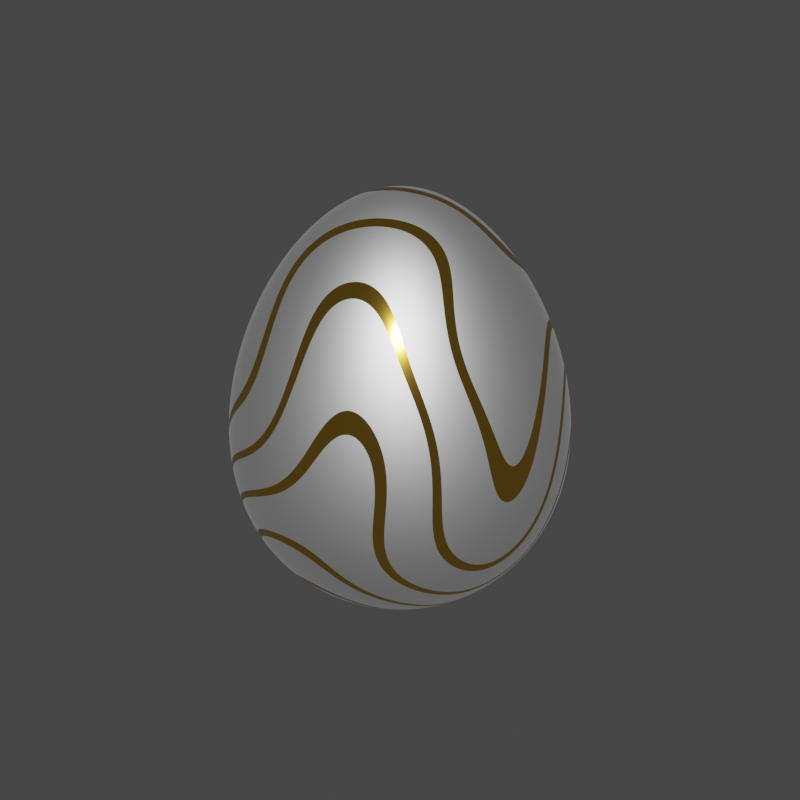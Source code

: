 # Source: egg_easter_1.blend  (saved by Blender 3.0.42; exported with 4.5.12 LTS)
import bpy
from mathutils import Matrix  # noqa: F401  (used for matrix-valued properties, if any)

bpy.ops.wm.read_factory_settings(use_empty=True)
scene = bpy.context.scene
scene.name = 'Scene'

# ---- materials (node trees are filled in below, after node groups)
mat_egg = bpy.data.materials.new('egg')
mat_egg.alpha_threshold = 0.0
mat_egg.line_color = (0.0, 0.0, 0.0, 1.0)

# ---- material node trees
mat_egg.use_nodes = True; mat_egg.node_tree.nodes.clear()
_N = mat_egg.node_tree.nodes; _L = mat_egg.node_tree.links
n0 = _N.new('ShaderNodeOutputMaterial'); n0.name = 'Material Output'; n0.location = (920, 276)
n1 = _N.new('ShaderNodeTexWave'); n1.name = 'Wave Texture'; n1.location = (-691, 62)
n1.inputs[1].default_value = 1.53
n1.inputs[2].default_value = 22.84
n1.inputs[3].default_value = 0.0
n1.inputs[4].default_value = 0.92
n2 = _N.new('ShaderNodeTexCoord'); n2.name = 'Texture Coordinate'; n2.location = (-1191, 31)
n3 = _N.new('ShaderNodeMapping'); n3.name = 'Mapping'; n3.location = (-981, 48)
n3.width = 240
n3.inputs[2].default_value = (0.0, 1.571, 0.0)
n4 = _N.new('ShaderNodeValToRGB'); n4.name = 'ColorRamp.002'; n4.location = (-434, 128)
n4.color_ramp.interpolation = 'CONSTANT'
while len(n4.color_ramp.elements) > 1: n4.color_ramp.elements.remove(n4.color_ramp.elements[-1])
n4.color_ramp.elements[0].position = 0.0; n4.color_ramp.elements[0].color = (0.0, 0.0, 0.0, 1.0)
_e = n4.color_ramp.elements.new(0.06818); _e.color = (1.0, 1.0, 1.0, 1.0)
n5 = _N.new('ShaderNodeRGB'); n5.name = 'RGB'; n5.location = (40, -2)
n5.outputs[0].default_value = (1.0, 0.5972, 0.08022, 1.0)
n6 = _N.new('ShaderNodeMix'); n6.name = 'Mix'; n6.location = (378, 271)
n6.data_type = 'RGBA'
n6.inputs[6].default_value = (1.0, 1.0, 1.0, 1.0)
n7 = _N.new('ShaderNodeBsdfPrincipled'); n7.name = 'Principled BSDF'; n7.location = (615, 276)
n7.distribution = 'GGX'
n7.subsurface_method = 'RANDOM_WALK_SKIN'
n7.inputs[1].default_value = 1.0
n7.inputs[3].default_value = 1.45
n7.inputs[27].default_value = (0.0, 0.0, 0.0, 1.0)
n7.inputs[28].default_value = 1.0
n8 = _N.new('ShaderNodeMix'); n8.name = 'Mix.001'; n8.location = (356, -110)
n8.data_type = 'RGBA'
n8.inputs[6].default_value = (0.5493, 0.5493, 0.5493, 1.0)
n8.inputs[7].default_value = (0.1343, 0.1343, 0.1343, 1.0)
n9 = _N.new('ShaderNodeInvert'); n9.name = 'Invert'; n9.location = (56, 234)
_L.new(n6.outputs[2], n7.inputs[0])
_L.new(n9.outputs[0], n6.inputs[0])
_L.new(n1.outputs[0], n4.inputs[0])
_L.new(n3.outputs[0], n1.inputs[0])
_L.new(n2.outputs[0], n3.inputs[0])
_L.new(n4.outputs[0], n9.inputs[1])
_L.new(n7.outputs[0], n0.inputs[0])
_L.new(n5.outputs[0], n6.inputs[7])
_L.new(n9.outputs[0], n8.inputs[0])
_L.new(n8.outputs[2], n7.inputs[2])
n0.is_active_output = True

# ---- world
world_world = bpy.data.worlds.new('World'); scene.world = world_world
world_world.use_nodes = True; world_world.node_tree.nodes.clear()
_N = world_world.node_tree.nodes; _L = world_world.node_tree.links
n0 = _N.new('ShaderNodeOutputWorld'); n0.name = 'World Output'; n0.location = (300, 300)
n1 = _N.new('ShaderNodeBackground'); n1.name = 'Background'; n1.location = (10, 300)
n1.inputs[0].default_value = (0.05088, 0.05088, 0.05088, 1.0)
_L.new(n1.outputs[0], n0.inputs[0])
n0.is_active_output = True
world_world.color = (0.05088, 0.05088, 0.05088)
world_world.use_sun_shadow = False
world_world.sun_shadow_jitter_overblur = 0.0

# ---- meshes
me_sphere_012 = bpy.data.meshes.new('Sphere.012')
me_sphere_012.from_pydata([(0.0, 0.1951, 1.465), (0.0, 0.3827, 1.363), (0.0, 0.5556, 1.207), (0.0, 0.7071, 1.009), (0.0, 0.8315, 0.7821), (0.0, 0.9239, 0.5398), (0.0, 0.9808, 0.2933), (0.0, 0.8315, -0.5555), (0.0, 0.7071, -0.7071), (0.0, 0.5556, -0.8315), (0.03806, 0.1913, 1.465), (0.07466, 0.3753, 1.363), (0.1084, 0.5449, 1.207), (0.1379, 0.6935, 1.009), (0.1622, 0.8155, 0.7821), (0.1802, 0.9061, 0.5398), (0.1913, 0.9619, 0.2933), (0.1951, 0.9808, 0.05298), (0.1913, 0.9619, -0.1728), (0.1802, 0.9061, -0.3773), (0.1622, 0.8155, -0.5555), (0.1379, 0.6935, -0.7071), (0.1084, 0.5449, -0.8315), (0.07466, 0.3753, -0.9239), (0.03806, 0.1913, -0.9808), (0.07466, 0.1802, 1.465), (0.1464, 0.3536, 1.363), (0.2126, 0.5133, 1.207), (0.2706, 0.6533, 1.009), (0.3182, 0.7682, 0.7821), (0.3536, 0.8536, 0.5398), (0.3753, 0.9061, 0.2933), (0.3827, 0.9239, 0.05298), (0.3753, 0.9061, -0.1728), (0.3536, 0.8536, -0.3773), (0.3182, 0.7682, -0.5555), (0.2706, 0.6533, -0.7071), (0.2126, 0.5133, -0.8315), (0.1464, 0.3536, -0.9239), (0.07466, 0.1802, -0.9808), (0.1084, 0.1622, 1.465), (0.2126, 0.3182, 1.363), (0.3087, 0.4619, 1.207), (0.3928, 0.5879, 1.009), (0.4619, 0.6913, 0.7821), (0.5133, 0.7682, 0.5398), (0.5449, 0.8155, 0.2933), (0.5556, 0.8315, 0.05298), (0.5449, 0.8155, -0.1728), (0.5133, 0.7682, -0.3773), (0.4619, 0.6913, -0.5555), (0.3928, 0.5879, -0.7071), (0.3087, 0.4619, -0.8315), (0.2126, 0.3182, -0.9239), (0.1084, 0.1622, -0.9808), (0.1379, 0.1379, 1.465), (0.2706, 0.2706, 1.363), (0.3928, 0.3928, 1.207), (0.5, 0.5, 1.009), (0.5879, 0.5879, 0.7821), (0.6533, 0.6533, 0.5398), (0.6935, 0.6935, 0.2933), (0.7071, 0.7071, 0.05298), (0.6935, 0.6935, -0.1728), (0.6533, 0.6533, -0.3773), (0.5879, 0.5879, -0.5555), (0.5, 0.5, -0.7071), (0.3928, 0.3928, -0.8315), (0.2706, 0.2706, -0.9239), (0.1379, 0.1379, -0.9808), (0.1622, 0.1084, 1.465), (0.3182, 0.2126, 1.363), (0.4619, 0.3087, 1.207), (0.5879, 0.3928, 1.009), (0.6913, 0.4619, 0.7821), (0.7682, 0.5133, 0.5398), (0.8155, 0.5449, 0.2933), (0.8315, 0.5556, 0.05298), (0.8155, 0.5449, -0.1728), (0.7682, 0.5133, -0.3773), (0.6913, 0.4619, -0.5555), (0.5879, 0.3928, -0.7071), (0.4619, 0.3087, -0.8315), (0.3182, 0.2126, -0.9239), (0.1622, 0.1084, -0.9808), (0.1802, 0.07466, 1.465), (0.3536, 0.1464, 1.363), (0.5133, 0.2126, 1.207), (0.6533, 0.2706, 1.009), (0.7682, 0.3182, 0.7821), (0.8536, 0.3536, 0.5398), (0.9061, 0.3753, 0.2933), (0.9239, 0.3827, 0.05298), (0.9061, 0.3753, -0.1728), (0.8536, 0.3536, -0.3773), (0.7682, 0.3182, -0.5555), (0.6533, 0.2706, -0.7071), (0.5133, 0.2126, -0.8315), (0.3536, 0.1464, -0.9239), (0.1802, 0.07466, -0.9808), (0.1913, 0.03806, 1.465), (0.3753, 0.07466, 1.363), (0.5449, 0.1084, 1.207), (0.6935, 0.1379, 1.009), (0.8155, 0.1622, 0.7821), (0.9061, 0.1802, 0.5398), (0.9619, 0.1913, 0.2933), (0.9808, 0.1951, 0.05298), (0.9619, 0.1913, -0.1728), (0.9061, 0.1802, -0.3773), (0.8155, 0.1622, -0.5555), (0.6935, 0.1379, -0.7071), (0.5449, 0.1084, -0.8315), (0.3753, 0.07466, -0.9239), (0.1913, 0.03806, -0.9808), (0.1951, -6.874e-08, 1.465), (0.3827, -1.209e-07, 1.363), (0.5556, -1.134e-07, 1.207), (0.7071, -4.638e-08, 1.009), (0.8315, -9.109e-08, 0.7821), (0.9239, -1.658e-08, 0.5398), (0.9808, -9.109e-08, 0.2933), (1.0, -1.656e-07, 0.05298), (0.9808, -9.109e-08, -0.1728), (0.9239, -1.507e-07, -0.3773), (0.8315, -1.06e-07, -0.5555), (0.7071, -4.638e-08, -0.7071), (0.5556, -1.134e-07, -0.8315), (0.3827, -9.854e-08, -0.9239), (0.1951, -7.619e-08, -0.9808), (0.1913, -0.03806, 1.465), (0.3753, -0.07466, 1.363), (0.5449, -0.1084, 1.207), (0.6935, -0.1379, 1.009), (0.8155, -0.1622, 0.7821), (0.9061, -0.1802, 0.5398), (0.9619, -0.1913, 0.2933), (0.9808, -0.1951, 0.05298), (0.9619, -0.1913, -0.1728), (0.9061, -0.1802, -0.3773), (0.8155, -0.1622, -0.5555), (0.6935, -0.1379, -0.7071), (0.5449, -0.1084, -0.8315), (0.3753, -0.07466, -0.9239), (0.1913, -0.03806, -0.9808), (0.1802, -0.07466, 1.465), (0.3536, -0.1464, 1.363), (0.5133, -0.2126, 1.207), (0.6533, -0.2706, 1.009), (0.7682, -0.3182, 0.7821), (0.8536, -0.3536, 0.5398), (0.9061, -0.3753, 0.2933), (0.9239, -0.3827, 0.05298), (0.9061, -0.3753, -0.1728), (0.8536, -0.3536, -0.3773), (0.7682, -0.3182, -0.5555), (0.6533, -0.2706, -0.7071), (0.5133, -0.2126, -0.8315), (0.3536, -0.1464, -0.9239), (0.1802, -0.07466, -0.9808), (0.1622, -0.1084, 1.465), (0.3182, -0.2126, 1.363), (0.4619, -0.3087, 1.207), (0.5879, -0.3928, 1.009), (0.6913, -0.4619, 0.7821), (0.7682, -0.5133, 0.5398), (0.8155, -0.5449, 0.2933), (0.8315, -0.5556, 0.05298), (0.8155, -0.5449, -0.1728), (0.7682, -0.5133, -0.3773), (0.6913, -0.4619, -0.5555), (0.5879, -0.3928, -0.7071), (0.4619, -0.3087, -0.8315), (0.3182, -0.2126, -0.9239), (0.1622, -0.1084, -0.9808), (0.1379, -0.1379, 1.465), (0.2706, -0.2706, 1.363), (0.3928, -0.3928, 1.207), (0.5, -0.5, 1.009), (0.5879, -0.5879, 0.7821), (0.6533, -0.6533, 0.5398), (0.6935, -0.6935, 0.2933), (0.7071, -0.7071, 0.05298), (0.6935, -0.6935, -0.1728), (0.6533, -0.6533, -0.3773), (0.5879, -0.5879, -0.5555), (0.5, -0.5, -0.7071), (0.3928, -0.3928, -0.8315), (0.2706, -0.2706, -0.9239), (0.1379, -0.1379, -0.9808), (0.1084, -0.1622, 1.465), (0.2126, -0.3182, 1.363), (0.3087, -0.4619, 1.207), (0.3928, -0.5879, 1.009), (0.4619, -0.6913, 0.7821), (0.5133, -0.7682, 0.5398), (0.5449, -0.8155, 0.2933), (0.5556, -0.8315, 0.05298), (0.5449, -0.8155, -0.1728), (0.5133, -0.7682, -0.3773), (0.4619, -0.6913, -0.5555), (0.3928, -0.5879, -0.7071), (0.3087, -0.4619, -0.8315), (0.2126, -0.3182, -0.9239), (0.1084, -0.1622, -0.9808), (0.07466, -0.1802, 1.465), (0.1464, -0.3536, 1.363), (0.2126, -0.5133, 1.207), (0.2706, -0.6533, 1.009), (0.3182, -0.7682, 0.7821), (0.3536, -0.8536, 0.5398), (0.3753, -0.9061, 0.2933), (0.3827, -0.9239, 0.05298), (0.3753, -0.9061, -0.1728), (0.3536, -0.8536, -0.3773), (0.3182, -0.7682, -0.5555), (0.2706, -0.6533, -0.7071), (0.2126, -0.5133, -0.8315), (0.1464, -0.3536, -0.9239), (0.07466, -0.1802, -0.9808), (0.03806, -0.1913, 1.465), (0.07466, -0.3753, 1.363), (0.1084, -0.5449, 1.207), (0.1379, -0.6935, 1.009), (0.1622, -0.8155, 0.7821), (0.1802, -0.9061, 0.5398), (0.1913, -0.9619, 0.2933), (0.1951, -0.9808, 0.05298), (0.1913, -0.9619, -0.1728), (0.1802, -0.9061, -0.3773), (0.1622, -0.8155, -0.5555), (0.1379, -0.6935, -0.7071), (0.1084, -0.5449, -0.8315), (0.07466, -0.3753, -0.9239), (0.03806, -0.1913, -0.9808), (2.154e-09, -0.1951, 1.465), (-2.765e-08, -0.3827, 1.363), (-6.49e-08, -0.5556, 1.207), (4.686e-08, -0.7071, 1.009), (-1.275e-08, -0.8315, 0.7821), (1.706e-08, -0.9239, 0.5398), (-7.235e-08, -0.9808, 0.2933), (-2.661e-07, -1.0, 0.05298), (-7.235e-08, -0.9808, -0.1728), (-1.171e-07, -0.9239, -0.3773), (-4.255e-08, -0.8315, -0.5555), (4.686e-08, -0.7071, -0.7071), (-6.49e-08, -0.5556, -0.8315), (2.154e-09, -0.3827, -0.9239), (-1.571e-09, -0.1951, -0.9808), (-0.03806, -0.1913, 1.465), (-0.07466, -0.3753, 1.363), (-0.1084, -0.5449, 1.207), (-0.1379, -0.6935, 1.009), (-0.1622, -0.8155, 0.7821), (-0.1802, -0.9061, 0.5398), (-0.1913, -0.9619, 0.2933), (-0.1951, -0.9808, 0.05298), (-0.1913, -0.9619, -0.1728), (-0.1802, -0.9061, -0.3773), (-0.1622, -0.8155, -0.5555), (-0.1379, -0.6935, -0.7071), (-0.1084, -0.5449, -0.8315), (-0.07466, -0.3753, -0.9239), (-0.03806, -0.1913, -0.9808), (-0.07466, -0.1802, 1.465), (-0.1464, -0.3536, 1.363), (-0.2126, -0.5133, 1.207), (-0.2706, -0.6533, 1.009), (-0.3182, -0.7682, 0.7821), (-0.3536, -0.8536, 0.5398), (-0.3753, -0.9061, 0.2933), (-0.3827, -0.9239, 0.05298), (-0.3753, -0.9061, -0.1728), (-0.3536, -0.8536, -0.3773), (-0.3182, -0.7682, -0.5555), (-0.2706, -0.6533, -0.7071), (-0.2126, -0.5133, -0.8315), (-0.1464, -0.3536, -0.9239), (-0.07466, -0.1802, -0.9808), (-0.1084, -0.1622, 1.465), (-0.2126, -0.3182, 1.363), (-0.3087, -0.4619, 1.207), (-0.3928, -0.5879, 1.009), (-0.4619, -0.6913, 0.7821), (-0.5133, -0.7682, 0.5398), (-0.5449, -0.8155, 0.2933), (-0.5556, -0.8315, 0.05298), (-0.5449, -0.8155, -0.1728), (-0.5133, -0.7682, -0.3773), (-0.4619, -0.6913, -0.5555), (-0.3928, -0.5879, -0.7071), (-0.3087, -0.4619, -0.8315), (-0.2126, -0.3182, -0.9239), (-0.1084, -0.1622, -0.9808), (-0.1379, -0.1379, 1.465), (-0.2706, -0.2706, 1.363), (-0.3928, -0.3928, 1.207), (-0.5, -0.5, 1.009), (-0.5879, -0.5879, 0.7821), (-0.6533, -0.6533, 0.5398), (-0.6935, -0.6935, 0.2933), (-0.7071, -0.7071, 0.05298), (-0.6935, -0.6935, -0.1728), (-0.6533, -0.6533, -0.3773), (-0.5879, -0.5879, -0.5555), (-0.5, -0.5, -0.7071), (-0.3928, -0.3928, -0.8315), (-0.2706, -0.2706, -0.9239), (-0.1379, -0.1379, -0.9808), (-0.1622, -0.1084, 1.465), (-0.3182, -0.2126, 1.363), (-0.4619, -0.3087, 1.207), (-0.5879, -0.3928, 1.009), (-0.6913, -0.4619, 0.7821), (-0.7682, -0.5133, 0.5398), (-0.8155, -0.5449, 0.2933), (-0.8315, -0.5556, 0.05298), (-0.8155, -0.5449, -0.1728), (-0.7682, -0.5133, -0.3773), (-0.6913, -0.4619, -0.5555), (-0.5879, -0.3928, -0.7071), (-0.4619, -0.3087, -0.8315), (-0.3182, -0.2126, -0.9239), (-0.1622, -0.1084, -0.9808), (-8.077e-08, -1.209e-07, 1.501), (-0.1802, -0.07466, 1.465), (-0.3536, -0.1464, 1.363), (-0.5133, -0.2126, 1.207), (-0.6533, -0.2706, 1.009), (-0.7682, -0.3182, 0.7821), (-0.8536, -0.3536, 0.5398), (-0.9061, -0.3753, 0.2933), (-0.9239, -0.3827, 0.05298), (-0.9061, -0.3753, -0.1728), (-0.8536, -0.3536, -0.3773), (-0.7682, -0.3182, -0.5555), (-0.6533, -0.2706, -0.7071), (-0.5133, -0.2126, -0.8315), (-0.3536, -0.1464, -0.9239), (-0.1802, -0.07466, -0.9808), (-0.1913, -0.03806, 1.465), (-0.3753, -0.07466, 1.363), (-0.5449, -0.1084, 1.207), (-0.6935, -0.1379, 1.009), (-0.8155, -0.1622, 0.7821), (-0.9061, -0.1802, 0.5398), (-0.9619, -0.1913, 0.2933), (-0.9808, -0.1951, 0.05298), (-0.9619, -0.1913, -0.1728), (-0.9061, -0.1802, -0.3773), (-0.8155, -0.1622, -0.5555), (-0.6935, -0.1379, -0.7071), (-0.5449, -0.1084, -0.8315), (-0.3753, -0.07466, -0.9239), (-0.1913, -0.03806, -0.9808), (-0.1951, -7.246e-08, 1.465), (-0.3827, -4.638e-08, 1.363), (-0.5556, 5.771e-09, 1.207), (-0.7071, -9.109e-08, 1.009), (-0.8315, -4.638e-08, 0.7821), (-0.9239, -1.68e-09, 0.5398), (-0.9808, 7.283e-08, 0.2933), (-1.0, 3.858e-07, 0.05298), (-0.9808, 7.283e-08, -0.1728), (-0.9239, 1.175e-07, -0.3773), (-0.8315, -3.148e-08, -0.5555), (-0.7071, -9.109e-08, -0.7071), (-0.5556, 5.771e-09, -0.8315), (-0.3827, -6.128e-08, -0.9239), (-0.1951, -6.874e-08, -0.9808), (-0.1913, 0.03806, 1.465), (-0.3753, 0.07466, 1.363), (-0.5449, 0.1084, 1.207), (-0.6935, 0.1379, 1.009), (-0.8155, 0.1622, 0.7821), (-0.9061, 0.1802, 0.5398), (-0.9619, 0.1913, 0.2933), (-0.9808, 0.1951, 0.05298), (-0.9619, 0.1913, -0.1728), (-0.9061, 0.1802, -0.3773), (-0.8155, 0.1622, -0.5555), (-0.6935, 0.1379, -0.7071), (-0.5449, 0.1084, -0.8315), (-0.3753, 0.07466, -0.9239), (-0.1913, 0.03806, -0.9808), (-0.1802, 0.07466, 1.465), (-0.3536, 0.1464, 1.363), (-0.5133, 0.2126, 1.207), (-0.6533, 0.2706, 1.009), (-0.7682, 0.3182, 0.7821), (-0.8536, 0.3536, 0.5398), (-0.9061, 0.3753, 0.2933), (-0.9239, 0.3827, 0.05298), (-0.9061, 0.3753, -0.1728), (-0.8536, 0.3536, -0.3773), (-0.7682, 0.3182, -0.5555), (-0.6533, 0.2706, -0.7071), (-0.5133, 0.2126, -0.8315), (-0.3536, 0.1464, -0.9239), (-0.1802, 0.07466, -0.9808), (-0.1622, 0.1084, 1.465), (-0.3182, 0.2126, 1.363), (-0.4619, 0.3087, 1.207), (-0.5879, 0.3928, 1.009), (-0.6913, 0.4619, 0.7821), (-0.7682, 0.5133, 0.5398), (-0.8155, 0.5449, 0.2933), (-0.8315, 0.5556, 0.05298), (-0.8155, 0.5449, -0.1728), (-0.7682, 0.5133, -0.3773), (-0.6913, 0.4619, -0.5555), (-0.5879, 0.3928, -0.7071), (-0.4619, 0.3087, -0.8315), (-0.3182, 0.2126, -0.9239), (-0.1622, 0.1084, -0.9808), (-0.1379, 0.1379, 1.465), (-0.2706, 0.2706, 1.363), (-0.3928, 0.3928, 1.207), (-0.5, 0.5, 1.009), (-0.5879, 0.5879, 0.7821), (-0.6533, 0.6533, 0.5398), (-0.6935, 0.6935, 0.2933), (-0.7071, 0.7071, 0.05298), (-0.6935, 0.6935, -0.1728), (-0.6533, 0.6533, -0.3773), (-0.5879, 0.5879, -0.5555), (-0.5, 0.5, -0.7071), (-0.3928, 0.3928, -0.8315), (-0.2706, 0.2706, -0.9239), (-0.1379, 0.1379, -0.9808), (-0.1084, 0.1622, 1.465), (-0.2126, 0.3182, 1.363), (-0.3087, 0.4619, 1.207), (-0.3928, 0.5879, 1.009), (-0.4619, 0.6913, 0.7821), (-0.5133, 0.7682, 0.5398), (-0.5449, 0.8155, 0.2933), (-0.5556, 0.8315, 0.05298), (-0.5449, 0.8155, -0.1728), (-0.5133, 0.7682, -0.3773), (-0.4619, 0.6913, -0.5555), (-0.3928, 0.5879, -0.7071), (-0.3087, 0.4619, -0.8315), (-0.2126, 0.3182, -0.9239), (-0.1084, 0.1622, -0.9808), (-0.07466, 0.1802, 1.465), (-0.1464, 0.3536, 1.363), (-0.2126, 0.5133, 1.207), (-0.2706, 0.6533, 1.009), (-0.3182, 0.7682, 0.7821), (-0.3536, 0.8536, 0.5398), (-0.3753, 0.9061, 0.2933), (-0.3827, 0.9239, 0.05298), (-0.3753, 0.9061, -0.1728), (-0.3536, 0.8536, -0.3773), (-0.3182, 0.7682, -0.5555), (-0.2706, 0.6533, -0.7071), (-0.2126, 0.5133, -0.8315), (-0.1464, 0.3536, -0.9239), (-0.07466, 0.1802, -0.9808), (-0.03806, 0.1913, 1.465), (-0.07466, 0.3753, 1.363), (-0.1084, 0.5449, 1.207), (-0.1379, 0.6935, 1.009), (-0.1622, 0.8155, 0.7821), (-0.1802, 0.9061, 0.5398), (-0.1913, 0.9619, 0.2933), (-0.1951, 0.9808, 0.05298), (-0.1913, 0.9619, -0.1728), (-0.1802, 0.9061, -0.3773), (-0.1622, 0.8155, -0.5555), (-0.1379, 0.6935, -0.7071), (-0.1084, 0.5449, -0.8315), (-0.07466, 0.3753, -0.9239), (-0.03806, 0.1913, -0.9808), (5.386e-07, 1.0, 0.05298), (2.257e-07, 0.9808, -0.1728), (1.959e-07, 0.9239, -0.3773), (6.921e-08, 0.3827, -0.9239), (2.823e-08, 0.1951, -0.9808), (0.0, -8.742e-08, -1.0)], [], [(477, 476, 17, 18), (1, 0, 10, 11), (478, 477, 18, 19), (2, 1, 11, 12), (7, 478, 19, 20), (3, 2, 12, 13), (8, 7, 20, 21), (4, 3, 13, 14), (9, 8, 21, 22), (5, 4, 14, 15), (479, 9, 22, 23), (6, 5, 15, 16), (480, 479, 23, 24), (476, 6, 16, 17), (0, 325, 10), (481, 480, 24), (17, 16, 31, 32), (10, 325, 25), (481, 24, 39), (18, 17, 32, 33), (11, 10, 25, 26), (19, 18, 33, 34), (12, 11, 26, 27), (20, 19, 34, 35), (13, 12, 27, 28), (21, 20, 35, 36), (14, 13, 28, 29), (22, 21, 36, 37), (15, 14, 29, 30), (23, 22, 37, 38), (16, 15, 30, 31), (24, 23, 38, 39), (36, 35, 50, 51), (29, 28, 43, 44), (37, 36, 51, 52), (30, 29, 44, 45), (38, 37, 52, 53), (31, 30, 45, 46), (39, 38, 53, 54), (32, 31, 46, 47), (25, 325, 40), (481, 39, 54), (33, 32, 47, 48), (26, 25, 40, 41), (34, 33, 48, 49), (27, 26, 41, 42), (35, 34, 49, 50), (28, 27, 42, 43), (40, 325, 55), (481, 54, 69), (48, 47, 62, 63), (41, 40, 55, 56), (49, 48, 63, 64), (42, 41, 56, 57), (50, 49, 64, 65), (43, 42, 57, 58), (51, 50, 65, 66), (44, 43, 58, 59), (52, 51, 66, 67), (45, 44, 59, 60), (53, 52, 67, 68), (46, 45, 60, 61), (54, 53, 68, 69), (47, 46, 61, 62), (59, 58, 73, 74), (67, 66, 81, 82), (60, 59, 74, 75), (68, 67, 82, 83), (61, 60, 75, 76), (69, 68, 83, 84), (62, 61, 76, 77), (55, 325, 70), (481, 69, 84), (63, 62, 77, 78), (56, 55, 70, 71), (64, 63, 78, 79), (57, 56, 71, 72), (65, 64, 79, 80), (58, 57, 72, 73), (66, 65, 80, 81), (78, 77, 92, 93), (71, 70, 85, 86), (79, 78, 93, 94), (72, 71, 86, 87), (80, 79, 94, 95), (73, 72, 87, 88), (81, 80, 95, 96), (74, 73, 88, 89), (82, 81, 96, 97), (75, 74, 89, 90), (83, 82, 97, 98), (76, 75, 90, 91), (84, 83, 98, 99), (77, 76, 91, 92), (70, 325, 85), (481, 84, 99), (97, 96, 111, 112), (90, 89, 104, 105), (98, 97, 112, 113), (91, 90, 105, 106), (99, 98, 113, 114), (92, 91, 106, 107), (85, 325, 100), (481, 99, 114), (93, 92, 107, 108), (86, 85, 100, 101), (94, 93, 108, 109), (87, 86, 101, 102), (95, 94, 109, 110), (88, 87, 102, 103), (96, 95, 110, 111), (89, 88, 103, 104), (109, 108, 123, 124), (102, 101, 116, 117), (110, 109, 124, 125), (103, 102, 117, 118), (111, 110, 125, 126), (104, 103, 118, 119), (112, 111, 126, 127), (105, 104, 119, 120), (113, 112, 127, 128), (106, 105, 120, 121), (114, 113, 128, 129), (107, 106, 121, 122), (100, 325, 115), (481, 114, 129), (108, 107, 122, 123), (101, 100, 115, 116), (128, 127, 142, 143), (121, 120, 135, 136), (129, 128, 143, 144), (122, 121, 136, 137), (115, 325, 130), (481, 129, 144), (123, 122, 137, 138), (116, 115, 130, 131), (124, 123, 138, 139), (117, 116, 131, 132), (125, 124, 139, 140), (118, 117, 132, 133), (126, 125, 140, 141), (119, 118, 133, 134), (127, 126, 141, 142), (120, 119, 134, 135), (132, 131, 146, 147), (140, 139, 154, 155), (133, 132, 147, 148), (141, 140, 155, 156), (134, 133, 148, 149), (142, 141, 156, 157), (135, 134, 149, 150), (143, 142, 157, 158), (136, 135, 150, 151), (144, 143, 158, 159), (137, 136, 151, 152), (130, 325, 145), (481, 144, 159), (138, 137, 152, 153), (131, 130, 145, 146), (139, 138, 153, 154), (151, 150, 165, 166), (159, 158, 173, 174), (152, 151, 166, 167), (145, 325, 160), (481, 159, 174), (153, 152, 167, 168), (146, 145, 160, 161), (154, 153, 168, 169), (147, 146, 161, 162), (155, 154, 169, 170), (148, 147, 162, 163), (156, 155, 170, 171), (149, 148, 163, 164), (157, 156, 171, 172), (150, 149, 164, 165), (158, 157, 172, 173), (170, 169, 184, 185), (163, 162, 177, 178), (171, 170, 185, 186), (164, 163, 178, 179), (172, 171, 186, 187), (165, 164, 179, 180), (173, 172, 187, 188), (166, 165, 180, 181), (174, 173, 188, 189), (167, 166, 181, 182), (160, 325, 175), (481, 174, 189), (168, 167, 182, 183), (161, 160, 175, 176), (169, 168, 183, 184), (162, 161, 176, 177), (189, 188, 203, 204), (182, 181, 196, 197), (175, 325, 190), (481, 189, 204), (183, 182, 197, 198), (176, 175, 190, 191), (184, 183, 198, 199), (177, 176, 191, 192), (185, 184, 199, 200), (178, 177, 192, 193), (186, 185, 200, 201), (179, 178, 193, 194), (187, 186, 201, 202), (180, 179, 194, 195), (188, 187, 202, 203), (181, 180, 195, 196), (193, 192, 207, 208), (201, 200, 215, 216), (194, 193, 208, 209), (202, 201, 216, 217), (195, 194, 209, 210), (203, 202, 217, 218), (196, 195, 210, 211), (204, 203, 218, 219), (197, 196, 211, 212), (190, 325, 205), (481, 204, 219), (198, 197, 212, 213), (191, 190, 205, 206), (199, 198, 213, 214), (192, 191, 206, 207), (200, 199, 214, 215), (212, 211, 226, 227), (205, 325, 220), (481, 219, 234), (213, 212, 227, 228), (206, 205, 220, 221), (214, 213, 228, 229), (207, 206, 221, 222), (215, 214, 229, 230), (208, 207, 222, 223), (216, 215, 230, 231), (209, 208, 223, 224), (217, 216, 231, 232), (210, 209, 224, 225), (218, 217, 232, 233), (211, 210, 225, 226), (219, 218, 233, 234), (231, 230, 245, 246), (224, 223, 238, 239), (232, 231, 246, 247), (225, 224, 239, 240), (233, 232, 247, 248), (226, 225, 240, 241), (234, 233, 248, 249), (227, 226, 241, 242), (220, 325, 235), (481, 234, 249), (228, 227, 242, 243), (221, 220, 235, 236), (229, 228, 243, 244), (222, 221, 236, 237), (230, 229, 244, 245), (223, 222, 237, 238), (481, 249, 264), (243, 242, 257, 258), (236, 235, 250, 251), (244, 243, 258, 259), (237, 236, 251, 252), (245, 244, 259, 260), (238, 237, 252, 253), (246, 245, 260, 261), (239, 238, 253, 254), (247, 246, 261, 262), (240, 239, 254, 255), (248, 247, 262, 263), (241, 240, 255, 256), (249, 248, 263, 264), (242, 241, 256, 257), (235, 325, 250), (262, 261, 276, 277), (255, 254, 269, 270), (263, 262, 277, 278), (256, 255, 270, 271), (264, 263, 278, 279), (257, 256, 271, 272), (250, 325, 265), (481, 264, 279), (258, 257, 272, 273), (251, 250, 265, 266), (259, 258, 273, 274), (252, 251, 266, 267), (260, 259, 274, 275), (253, 252, 267, 268), (261, 260, 275, 276), (254, 253, 268, 269), (266, 265, 280, 281), (274, 273, 288, 289), (267, 266, 281, 282), (275, 274, 289, 290), (268, 267, 282, 283), (276, 275, 290, 291), (269, 268, 283, 284), (277, 276, 291, 292), (270, 269, 284, 285), (278, 277, 292, 293), (271, 270, 285, 286), (279, 278, 293, 294), (272, 271, 286, 287), (265, 325, 280), (481, 279, 294), (273, 272, 287, 288), (285, 284, 299, 300), (293, 292, 307, 308), (286, 285, 300, 301), (294, 293, 308, 309), (287, 286, 301, 302), (280, 325, 295), (481, 294, 309), (288, 287, 302, 303), (281, 280, 295, 296), (289, 288, 303, 304), (282, 281, 296, 297), (290, 289, 304, 305), (283, 282, 297, 298), (291, 290, 305, 306), (284, 283, 298, 299), (292, 291, 306, 307), (304, 303, 318, 319), (297, 296, 311, 312), (305, 304, 319, 320), (298, 297, 312, 313), (306, 305, 320, 321), (299, 298, 313, 314), (307, 306, 321, 322), (300, 299, 314, 315), (308, 307, 322, 323), (301, 300, 315, 316), (309, 308, 323, 324), (302, 301, 316, 317), (295, 325, 310), (481, 309, 324), (303, 302, 317, 318), (296, 295, 310, 311), (323, 322, 338, 339), (316, 315, 331, 332), (324, 323, 339, 340), (317, 316, 332, 333), (310, 325, 326), (481, 324, 340), (318, 317, 333, 334), (311, 310, 326, 327), (319, 318, 334, 335), (312, 311, 327, 328), (320, 319, 335, 336), (313, 312, 328, 329), (321, 320, 336, 337), (314, 313, 329, 330), (322, 321, 337, 338), (315, 314, 330, 331), (328, 327, 342, 343), (336, 335, 350, 351), (329, 328, 343, 344), (337, 336, 351, 352), (330, 329, 344, 345), (338, 337, 352, 353), (331, 330, 345, 346), (339, 338, 353, 354), (332, 331, 346, 347), (340, 339, 354, 355), (333, 332, 347, 348), (326, 325, 341), (481, 340, 355), (334, 333, 348, 349), (327, 326, 341, 342), (335, 334, 349, 350), (347, 346, 361, 362), (355, 354, 369, 370), (348, 347, 362, 363), (341, 325, 356), (481, 355, 370), (349, 348, 363, 364), (342, 341, 356, 357), (350, 349, 364, 365), (343, 342, 357, 358), (351, 350, 365, 366), (344, 343, 358, 359), (352, 351, 366, 367), (345, 344, 359, 360), (353, 352, 367, 368), (346, 345, 360, 361), (354, 353, 368, 369), (366, 365, 380, 381), (359, 358, 373, 374), (367, 366, 381, 382), (360, 359, 374, 375), (368, 367, 382, 383), (361, 360, 375, 376), (369, 368, 383, 384), (362, 361, 376, 377), (370, 369, 384, 385), (363, 362, 377, 378), (356, 325, 371), (481, 370, 385), (364, 363, 378, 379), (357, 356, 371, 372), (365, 364, 379, 380), (358, 357, 372, 373), (385, 384, 399, 400), (378, 377, 392, 393), (371, 325, 386), (481, 385, 400), (379, 378, 393, 394), (372, 371, 386, 387), (380, 379, 394, 395), (373, 372, 387, 388), (381, 380, 395, 396), (374, 373, 388, 389), (382, 381, 396, 397), (375, 374, 389, 390), (383, 382, 397, 398), (376, 375, 390, 391), (384, 383, 398, 399), (377, 376, 391, 392), (397, 396, 411, 412), (390, 389, 404, 405), (398, 397, 412, 413), (391, 390, 405, 406), (399, 398, 413, 414), (392, 391, 406, 407), (400, 399, 414, 415), (393, 392, 407, 408), (386, 325, 401), (481, 400, 415), (394, 393, 408, 409), (387, 386, 401, 402), (395, 394, 409, 410), (388, 387, 402, 403), (396, 395, 410, 411), (389, 388, 403, 404), (401, 325, 416), (481, 415, 430), (409, 408, 423, 424), (402, 401, 416, 417), (410, 409, 424, 425), (403, 402, 417, 418), (411, 410, 425, 426), (404, 403, 418, 419), (412, 411, 426, 427), (405, 404, 419, 420), (413, 412, 427, 428), (406, 405, 420, 421), (414, 413, 428, 429), (407, 406, 421, 422), (415, 414, 429, 430), (408, 407, 422, 423), (420, 419, 434, 435), (428, 427, 442, 443), (421, 420, 435, 436), (429, 428, 443, 444), (422, 421, 436, 437), (430, 429, 444, 445), (423, 422, 437, 438), (416, 325, 431), (481, 430, 445), (424, 423, 438, 439), (417, 416, 431, 432), (425, 424, 439, 440), (418, 417, 432, 433), (426, 425, 440, 441), (419, 418, 433, 434), (427, 426, 441, 442), (439, 438, 453, 454), (432, 431, 446, 447), (440, 439, 454, 455), (433, 432, 447, 448), (441, 440, 455, 456), (434, 433, 448, 449), (442, 441, 456, 457), (435, 434, 449, 450), (443, 442, 457, 458), (436, 435, 450, 451), (444, 443, 458, 459), (437, 436, 451, 452), (445, 444, 459, 460), (438, 437, 452, 453), (431, 325, 446), (481, 445, 460), (458, 457, 472, 473), (451, 450, 465, 466), (459, 458, 473, 474), (452, 451, 466, 467), (460, 459, 474, 475), (453, 452, 467, 468), (446, 325, 461), (481, 460, 475), (454, 453, 468, 469), (447, 446, 461, 462), (455, 454, 469, 470), (448, 447, 462, 463), (456, 455, 470, 471), (449, 448, 463, 464), (457, 456, 471, 472), (450, 449, 464, 465), (462, 461, 0, 1), (470, 469, 477, 478), (463, 462, 1, 2), (471, 470, 478, 7), (464, 463, 2, 3), (472, 471, 7, 8), (465, 464, 3, 4), (473, 472, 8, 9), (466, 465, 4, 5), (474, 473, 9, 479), (467, 466, 5, 6), (475, 474, 479, 480), (468, 467, 6, 476), (461, 325, 0), (481, 475, 480), (469, 468, 476, 477)])
me_sphere_012.polygons.foreach_set('use_smooth', [True] * 512)
_uv = me_sphere_012.uv_layers.new(name='UVMap')
_uv.uv.foreach_set('vector', [0.2835, 0.3652, 0.3087, 0.3605, 0.3113, 0.3818, 0.2883, 0.3855, 0.4883, 0.4203, 0.5115, 0.4505, 0.5058, 0.4546, 0.4802, 0.429, 0.2603, 0.3723, 0.2835, 0.3652, 0.2883, 0.3855, 0.2669, 0.3912, 0.4607, 0.3968, 0.4883, 0.4203, 0.4802, 0.429, 0.4524, 0.4098, 0.2387, 0.3818, 0.2603, 0.3723, 0.2669, 0.3912, 0.2467, 0.3987, 0.4301, 0.3791, 0.4607, 0.3968, 0.4524, 0.4098, 0.423, 0.3958, 0.2177, 0.394, 0.2387, 0.3818, 0.2467, 0.3987, 0.2267, 0.4086, 0.3982, 0.3671, 0.4301, 0.3791, 0.423, 0.3958, 0.3931, 0.3864, 0.1968, 0.4101, 0.2177, 0.394, 0.2267, 0.4086, 0.206, 0.4217, 0.3666, 0.3605, 0.3982, 0.3671, 0.3931, 0.3864, 0.364, 0.3814, 0.1761, 0.4314, 0.1968, 0.4101, 0.206, 0.4217, 0.1846, 0.4395, 0.3365, 0.3586, 0.3666, 0.3605, 0.364, 0.3814, 0.3366, 0.38, 0.1562, 0.4605, 0.1761, 0.4314, 0.1846, 0.4395, 0.1622, 0.4646, 0.3087, 0.3605, 0.3365, 0.3586, 0.3366, 0.38, 0.3113, 0.3818, 0.5115, 0.4505, 0.5301, 0.4927, 0.5058, 0.4546, 0.1376, 0.5032, 0.1562, 0.4605, 0.1622, 0.4646, 0.3113, 0.3818, 0.3366, 0.38, 0.3369, 0.3997, 0.3135, 0.4011, 0.5058, 0.4546, 0.5301, 0.4927, 0.5009, 0.4592, 0.1376, 0.5032, 0.1622, 0.4646, 0.1674, 0.4692, 0.2883, 0.3855, 0.3113, 0.3818, 0.3135, 0.4011, 0.2921, 0.4042, 0.4802, 0.429, 0.5058, 0.4546, 0.5009, 0.4592, 0.4736, 0.438, 0.2669, 0.3912, 0.2883, 0.3855, 0.2921, 0.4042, 0.2722, 0.4088, 0.4524, 0.4098, 0.4802, 0.429, 0.4736, 0.438, 0.4457, 0.4226, 0.2467, 0.3987, 0.2669, 0.3912, 0.2722, 0.4088, 0.2531, 0.4148, 0.423, 0.3958, 0.4524, 0.4098, 0.4457, 0.4226, 0.4173, 0.4116, 0.2267, 0.4086, 0.2467, 0.3987, 0.2531, 0.4148, 0.2339, 0.4227, 0.3931, 0.3864, 0.423, 0.3958, 0.4173, 0.4116, 0.3892, 0.4044, 0.206, 0.4217, 0.2267, 0.4086, 0.2339, 0.4227, 0.2136, 0.4334, 0.364, 0.3814, 0.3931, 0.3864, 0.3892, 0.4044, 0.3622, 0.4006, 0.1846, 0.4395, 0.206, 0.4217, 0.2136, 0.4334, 0.1917, 0.448, 0.3366, 0.38, 0.364, 0.3814, 0.3622, 0.4006, 0.3369, 0.3997, 0.1622, 0.4646, 0.1846, 0.4395, 0.1917, 0.448, 0.1674, 0.4692, 0.2339, 0.4227, 0.2531, 0.4148, 0.2583, 0.4302, 0.2397, 0.4365, 0.3892, 0.4044, 0.4173, 0.4116, 0.413, 0.4267, 0.3863, 0.4213, 0.2136, 0.4334, 0.2339, 0.4227, 0.2397, 0.4365, 0.2197, 0.445, 0.3622, 0.4006, 0.3892, 0.4044, 0.3863, 0.4213, 0.3609, 0.4186, 0.1917, 0.448, 0.2136, 0.4334, 0.2197, 0.445, 0.1975, 0.4568, 0.3369, 0.3997, 0.3622, 0.4006, 0.3609, 0.4186, 0.3372, 0.418, 0.1674, 0.4692, 0.1917, 0.448, 0.1975, 0.4568, 0.1717, 0.4743, 0.3135, 0.4011, 0.3369, 0.3997, 0.3372, 0.418, 0.3153, 0.4192, 0.5009, 0.4592, 0.5301, 0.4927, 0.4969, 0.4643, 0.1376, 0.5032, 0.1674, 0.4692, 0.1717, 0.4743, 0.2921, 0.4042, 0.3135, 0.4011, 0.3153, 0.4192, 0.2952, 0.4217, 0.4736, 0.438, 0.5009, 0.4592, 0.4969, 0.4643, 0.4683, 0.4471, 0.2722, 0.4088, 0.2921, 0.4042, 0.2952, 0.4217, 0.2764, 0.4254, 0.4457, 0.4226, 0.4736, 0.438, 0.4683, 0.4471, 0.4405, 0.4351, 0.2531, 0.4148, 0.2722, 0.4088, 0.2764, 0.4254, 0.2583, 0.4302, 0.4173, 0.4116, 0.4457, 0.4226, 0.4405, 0.4351, 0.413, 0.4267, 0.4969, 0.4643, 0.5301, 0.4927, 0.4936, 0.4696, 0.1376, 0.5032, 0.1717, 0.4743, 0.1752, 0.4798, 0.2952, 0.4217, 0.3153, 0.4192, 0.3168, 0.4363, 0.2977, 0.4383, 0.4683, 0.4471, 0.4969, 0.4643, 0.4936, 0.4696, 0.4642, 0.4564, 0.2764, 0.4254, 0.2952, 0.4217, 0.2977, 0.4383, 0.2798, 0.4412, 0.4405, 0.4351, 0.4683, 0.4471, 0.4642, 0.4564, 0.4365, 0.4474, 0.2583, 0.4302, 0.2764, 0.4254, 0.2798, 0.4412, 0.2623, 0.445, 0.413, 0.4267, 0.4405, 0.4351, 0.4365, 0.4474, 0.4098, 0.4412, 0.2397, 0.4365, 0.2583, 0.4302, 0.2623, 0.445, 0.2442, 0.4499, 0.3863, 0.4213, 0.413, 0.4267, 0.4098, 0.4412, 0.3842, 0.4373, 0.2197, 0.445, 0.2397, 0.4365, 0.2442, 0.4499, 0.2245, 0.4565, 0.3609, 0.4186, 0.3863, 0.4213, 0.3842, 0.4373, 0.36, 0.4355, 0.1975, 0.4568, 0.2197, 0.445, 0.2245, 0.4565, 0.2022, 0.4658, 0.3372, 0.418, 0.3609, 0.4186, 0.36, 0.4355, 0.3375, 0.4353, 0.1717, 0.4743, 0.1975, 0.4568, 0.2022, 0.4658, 0.1752, 0.4798, 0.3153, 0.4192, 0.3372, 0.418, 0.3375, 0.4353, 0.3168, 0.4363, 0.3842, 0.4373, 0.4098, 0.4412, 0.4076, 0.4552, 0.3828, 0.4527, 0.2245, 0.4565, 0.2442, 0.4499, 0.2477, 0.463, 0.2282, 0.468, 0.36, 0.4355, 0.3842, 0.4373, 0.3828, 0.4527, 0.3595, 0.4516, 0.2022, 0.4658, 0.2245, 0.4565, 0.2282, 0.468, 0.2058, 0.475, 0.3375, 0.4353, 0.36, 0.4355, 0.3595, 0.4516, 0.3379, 0.4517, 0.1752, 0.4798, 0.2022, 0.4658, 0.2058, 0.475, 0.178, 0.4856, 0.3168, 0.4363, 0.3375, 0.4353, 0.3379, 0.4517, 0.3181, 0.4526, 0.4936, 0.4696, 0.5301, 0.4927, 0.4911, 0.4752, 0.1376, 0.5032, 0.1752, 0.4798, 0.178, 0.4856, 0.2977, 0.4383, 0.3168, 0.4363, 0.3181, 0.4526, 0.2997, 0.4542, 0.4642, 0.4564, 0.4936, 0.4696, 0.4911, 0.4752, 0.4611, 0.4657, 0.2798, 0.4412, 0.2977, 0.4383, 0.2997, 0.4542, 0.2824, 0.4564, 0.4365, 0.4474, 0.4642, 0.4564, 0.4611, 0.4657, 0.4337, 0.4594, 0.2623, 0.445, 0.2798, 0.4412, 0.2824, 0.4564, 0.2654, 0.4593, 0.4098, 0.4412, 0.4365, 0.4474, 0.4337, 0.4594, 0.4076, 0.4552, 0.2442, 0.4499, 0.2623, 0.445, 0.2654, 0.4593, 0.2477, 0.463, 0.2997, 0.4542, 0.3181, 0.4526, 0.3191, 0.4684, 0.3013, 0.4696, 0.4611, 0.4657, 0.4911, 0.4752, 0.4893, 0.481, 0.459, 0.475, 0.2824, 0.4564, 0.2997, 0.4542, 0.3013, 0.4696, 0.2843, 0.4713, 0.4337, 0.4594, 0.4611, 0.4657, 0.459, 0.475, 0.4318, 0.4713, 0.2654, 0.4593, 0.2824, 0.4564, 0.2843, 0.4713, 0.2677, 0.4733, 0.4076, 0.4552, 0.4337, 0.4594, 0.4318, 0.4713, 0.4062, 0.4689, 0.2477, 0.463, 0.2654, 0.4593, 0.2677, 0.4733, 0.2503, 0.4759, 0.3828, 0.4527, 0.4076, 0.4552, 0.4062, 0.4689, 0.382, 0.4676, 0.2282, 0.468, 0.2477, 0.463, 0.2503, 0.4759, 0.2309, 0.4794, 0.3595, 0.4516, 0.3828, 0.4527, 0.382, 0.4676, 0.3593, 0.4672, 0.2058, 0.475, 0.2282, 0.468, 0.2309, 0.4794, 0.2084, 0.4843, 0.3379, 0.4517, 0.3595, 0.4516, 0.3593, 0.4672, 0.3384, 0.4675, 0.178, 0.4856, 0.2058, 0.475, 0.2084, 0.4843, 0.1799, 0.4916, 0.3181, 0.4526, 0.3379, 0.4517, 0.3384, 0.4675, 0.3191, 0.4684, 0.4911, 0.4752, 0.5301, 0.4927, 0.4893, 0.481, 0.1376, 0.5032, 0.178, 0.4856, 0.1799, 0.4916, 0.2309, 0.4794, 0.2503, 0.4759, 0.2519, 0.4888, 0.2326, 0.4908, 0.3593, 0.4672, 0.382, 0.4676, 0.3817, 0.4822, 0.3595, 0.4824, 0.2084, 0.4843, 0.2309, 0.4794, 0.2326, 0.4908, 0.21, 0.4937, 0.3384, 0.4675, 0.3593, 0.4672, 0.3595, 0.4824, 0.339, 0.483, 0.1799, 0.4916, 0.2084, 0.4843, 0.21, 0.4937, 0.1811, 0.4977, 0.3191, 0.4684, 0.3384, 0.4675, 0.339, 0.483, 0.32, 0.4838, 0.4893, 0.481, 0.5301, 0.4927, 0.4883, 0.4868, 0.1376, 0.5032, 0.1799, 0.4916, 0.1811, 0.4977, 0.3013, 0.4696, 0.3191, 0.4684, 0.32, 0.4838, 0.3024, 0.4847, 0.459, 0.475, 0.4893, 0.481, 0.4883, 0.4868, 0.4579, 0.4843, 0.2843, 0.4713, 0.3013, 0.4696, 0.3024, 0.4847, 0.2857, 0.4858, 0.4318, 0.4713, 0.459, 0.475, 0.4579, 0.4843, 0.4309, 0.483, 0.2677, 0.4733, 0.2843, 0.4713, 0.2857, 0.4858, 0.2692, 0.4871, 0.4062, 0.4689, 0.4318, 0.4713, 0.4309, 0.483, 0.4055, 0.4823, 0.2503, 0.4759, 0.2677, 0.4733, 0.2692, 0.4871, 0.2519, 0.4888, 0.382, 0.4676, 0.4062, 0.4689, 0.4055, 0.4823, 0.3817, 0.4822, 0.2857, 0.4858, 0.3024, 0.4847, 0.3032, 0.4997, 0.2865, 0.5003, 0.4309, 0.483, 0.4579, 0.4843, 0.4577, 0.4936, 0.4308, 0.4946, 0.2692, 0.4871, 0.2857, 0.4858, 0.2865, 0.5003, 0.2701, 0.5009, 0.4055, 0.4823, 0.4309, 0.483, 0.4308, 0.4946, 0.4057, 0.4956, 0.2519, 0.4888, 0.2692, 0.4871, 0.2701, 0.5009, 0.2528, 0.5016, 0.3817, 0.4822, 0.4055, 0.4823, 0.4057, 0.4956, 0.382, 0.4966, 0.2326, 0.4908, 0.2519, 0.4888, 0.2528, 0.5016, 0.2335, 0.5023, 0.3595, 0.4824, 0.3817, 0.4822, 0.382, 0.4966, 0.36, 0.4975, 0.21, 0.4937, 0.2326, 0.4908, 0.2335, 0.5023, 0.2107, 0.5031, 0.339, 0.483, 0.3595, 0.4824, 0.36, 0.4975, 0.3396, 0.4983, 0.1811, 0.4977, 0.21, 0.4937, 0.2107, 0.5031, 0.1816, 0.5038, 0.32, 0.4838, 0.339, 0.483, 0.3396, 0.4983, 0.3207, 0.499, 0.4883, 0.4868, 0.5301, 0.4927, 0.4881, 0.4927, 0.1376, 0.5032, 0.1811, 0.4977, 0.1816, 0.5038, 0.3024, 0.4847, 0.32, 0.4838, 0.3207, 0.499, 0.3032, 0.4997, 0.4579, 0.4843, 0.4883, 0.4868, 0.4881, 0.4927, 0.4577, 0.4936, 0.2107, 0.5031, 0.2335, 0.5023, 0.2334, 0.5138, 0.2104, 0.5125, 0.3396, 0.4983, 0.36, 0.4975, 0.3608, 0.5125, 0.3402, 0.5136, 0.1816, 0.5038, 0.2107, 0.5031, 0.2104, 0.5125, 0.1812, 0.51, 0.3207, 0.499, 0.3396, 0.4983, 0.3402, 0.5136, 0.3213, 0.5143, 0.4881, 0.4927, 0.5301, 0.4927, 0.4885, 0.4986, 0.1376, 0.5032, 0.1816, 0.5038, 0.1812, 0.51, 0.3032, 0.4997, 0.3207, 0.499, 0.3213, 0.5143, 0.3036, 0.5147, 0.4577, 0.4936, 0.4881, 0.4927, 0.4885, 0.4986, 0.4584, 0.5029, 0.2865, 0.5003, 0.3032, 0.4997, 0.3036, 0.5147, 0.2868, 0.5148, 0.4308, 0.4946, 0.4577, 0.4936, 0.4584, 0.5029, 0.4317, 0.5062, 0.2701, 0.5009, 0.2865, 0.5003, 0.2868, 0.5148, 0.2703, 0.5147, 0.4057, 0.4956, 0.4308, 0.4946, 0.4317, 0.5062, 0.4066, 0.5088, 0.2528, 0.5016, 0.2701, 0.5009, 0.2703, 0.5147, 0.2528, 0.5144, 0.382, 0.4966, 0.4057, 0.4956, 0.4066, 0.5088, 0.3829, 0.5109, 0.2335, 0.5023, 0.2528, 0.5016, 0.2528, 0.5144, 0.2334, 0.5138, 0.36, 0.4975, 0.382, 0.4966, 0.3829, 0.5109, 0.3608, 0.5125, 0.4317, 0.5062, 0.4584, 0.5029, 0.4601, 0.512, 0.4334, 0.5178, 0.2703, 0.5147, 0.2868, 0.5148, 0.2866, 0.5295, 0.2698, 0.5287, 0.4066, 0.5088, 0.4317, 0.5062, 0.4334, 0.5178, 0.4082, 0.5221, 0.2528, 0.5144, 0.2703, 0.5147, 0.2698, 0.5287, 0.2521, 0.5274, 0.3829, 0.5109, 0.4066, 0.5088, 0.4082, 0.5221, 0.3843, 0.5254, 0.2334, 0.5138, 0.2528, 0.5144, 0.2521, 0.5274, 0.2323, 0.5253, 0.3608, 0.5125, 0.3829, 0.5109, 0.3843, 0.5254, 0.3619, 0.5276, 0.2104, 0.5125, 0.2334, 0.5138, 0.2323, 0.5253, 0.2092, 0.5221, 0.3402, 0.5136, 0.3608, 0.5125, 0.3619, 0.5276, 0.341, 0.529, 0.1812, 0.51, 0.2104, 0.5125, 0.2092, 0.5221, 0.1801, 0.5162, 0.3213, 0.5143, 0.3402, 0.5136, 0.341, 0.529, 0.3217, 0.5297, 0.4885, 0.4986, 0.5301, 0.4927, 0.4897, 0.5043, 0.1376, 0.5032, 0.1812, 0.51, 0.1801, 0.5162, 0.3036, 0.5147, 0.3213, 0.5143, 0.3217, 0.5297, 0.3037, 0.5298, 0.4584, 0.5029, 0.4885, 0.4986, 0.4897, 0.5043, 0.4601, 0.512, 0.2868, 0.5148, 0.3036, 0.5147, 0.3037, 0.5298, 0.2866, 0.5295, 0.341, 0.529, 0.3619, 0.5276, 0.3634, 0.5431, 0.3419, 0.5449, 0.1801, 0.5162, 0.2092, 0.5221, 0.2071, 0.5316, 0.1782, 0.5223, 0.3217, 0.5297, 0.341, 0.529, 0.3419, 0.5449, 0.322, 0.5455, 0.4897, 0.5043, 0.5301, 0.4927, 0.4916, 0.51, 0.1376, 0.5032, 0.1801, 0.5162, 0.1782, 0.5223, 0.3037, 0.5298, 0.3217, 0.5297, 0.322, 0.5455, 0.3035, 0.5454, 0.4601, 0.512, 0.4897, 0.5043, 0.4916, 0.51, 0.4627, 0.5211, 0.2866, 0.5295, 0.3037, 0.5298, 0.3035, 0.5454, 0.2859, 0.5445, 0.4334, 0.5178, 0.4601, 0.512, 0.4627, 0.5211, 0.4361, 0.5294, 0.2698, 0.5287, 0.2866, 0.5295, 0.2859, 0.5445, 0.2686, 0.543, 0.4082, 0.5221, 0.4334, 0.5178, 0.4361, 0.5294, 0.4107, 0.5356, 0.2521, 0.5274, 0.2698, 0.5287, 0.2686, 0.543, 0.2505, 0.5406, 0.3843, 0.5254, 0.4082, 0.5221, 0.4107, 0.5356, 0.3864, 0.5401, 0.2323, 0.5253, 0.2521, 0.5274, 0.2505, 0.5406, 0.2304, 0.5371, 0.3619, 0.5276, 0.3843, 0.5254, 0.3864, 0.5401, 0.3634, 0.5431, 0.2092, 0.5221, 0.2323, 0.5253, 0.2304, 0.5371, 0.2071, 0.5316, 0.2686, 0.543, 0.2859, 0.5445, 0.2846, 0.5601, 0.2666, 0.5577, 0.4107, 0.5356, 0.4361, 0.5294, 0.4398, 0.541, 0.4141, 0.5493, 0.2505, 0.5406, 0.2686, 0.543, 0.2666, 0.5577, 0.2479, 0.5542, 0.3864, 0.5401, 0.4107, 0.5356, 0.4141, 0.5493, 0.3891, 0.5552, 0.2304, 0.5371, 0.2505, 0.5406, 0.2479, 0.5542, 0.2274, 0.549, 0.3634, 0.5431, 0.3864, 0.5401, 0.3891, 0.5552, 0.3653, 0.5591, 0.2071, 0.5316, 0.2304, 0.5371, 0.2274, 0.549, 0.2039, 0.5411, 0.3419, 0.5449, 0.3634, 0.5431, 0.3653, 0.5591, 0.343, 0.5613, 0.1782, 0.5223, 0.2071, 0.5316, 0.2039, 0.5411, 0.1755, 0.5282, 0.322, 0.5455, 0.3419, 0.5449, 0.343, 0.5613, 0.3222, 0.562, 0.4916, 0.51, 0.5301, 0.4927, 0.4943, 0.5154, 0.1376, 0.5032, 0.1782, 0.5223, 0.1755, 0.5282, 0.3035, 0.5454, 0.322, 0.5455, 0.3222, 0.562, 0.3029, 0.5615, 0.4627, 0.5211, 0.4916, 0.51, 0.4943, 0.5154, 0.4662, 0.5301, 0.2859, 0.5445, 0.3035, 0.5454, 0.3029, 0.5615, 0.2846, 0.5601, 0.4361, 0.5294, 0.4627, 0.5211, 0.4662, 0.5301, 0.4398, 0.541, 0.1755, 0.5282, 0.2039, 0.5411, 0.1995, 0.5506, 0.172, 0.5339, 0.3222, 0.562, 0.343, 0.5613, 0.3442, 0.5784, 0.3223, 0.5792, 0.4943, 0.5154, 0.5301, 0.4927, 0.4977, 0.5206, 0.1376, 0.5032, 0.1755, 0.5282, 0.172, 0.5339, 0.3029, 0.5615, 0.3222, 0.562, 0.3223, 0.5792, 0.3019, 0.5784, 0.4662, 0.5301, 0.4943, 0.5154, 0.4977, 0.5206, 0.4708, 0.539, 0.2846, 0.5601, 0.3029, 0.5615, 0.3019, 0.5784, 0.2826, 0.5763, 0.4398, 0.541, 0.4662, 0.5301, 0.4708, 0.539, 0.4446, 0.5528, 0.2666, 0.5577, 0.2846, 0.5601, 0.2826, 0.5763, 0.2638, 0.573, 0.4141, 0.5493, 0.4398, 0.541, 0.4446, 0.5528, 0.4184, 0.5633, 0.2479, 0.5542, 0.2666, 0.5577, 0.2638, 0.573, 0.2443, 0.5681, 0.3891, 0.5552, 0.4141, 0.5493, 0.4184, 0.5633, 0.3926, 0.5708, 0.2274, 0.549, 0.2479, 0.5542, 0.2443, 0.5681, 0.2232, 0.5611, 0.3653, 0.5591, 0.3891, 0.5552, 0.3926, 0.5708, 0.3677, 0.5758, 0.2039, 0.5411, 0.2274, 0.549, 0.2232, 0.5611, 0.1995, 0.5506, 0.343, 0.5613, 0.3653, 0.5591, 0.3677, 0.5758, 0.3442, 0.5784, 0.4184, 0.5633, 0.4446, 0.5528, 0.4507, 0.5646, 0.4239, 0.5777, 0.2443, 0.5681, 0.2638, 0.573, 0.2599, 0.5891, 0.2395, 0.5826, 0.3926, 0.5708, 0.4184, 0.5633, 0.4239, 0.5777, 0.397, 0.5872, 0.2232, 0.5611, 0.2443, 0.5681, 0.2395, 0.5826, 0.2177, 0.5734, 0.3677, 0.5758, 0.3926, 0.5708, 0.397, 0.5872, 0.3707, 0.5934, 0.1995, 0.5506, 0.2232, 0.5611, 0.2177, 0.5734, 0.194, 0.56, 0.3442, 0.5784, 0.3677, 0.5758, 0.3707, 0.5934, 0.3456, 0.5967, 0.172, 0.5339, 0.1995, 0.5506, 0.194, 0.56, 0.1676, 0.5392, 0.3223, 0.5792, 0.3442, 0.5784, 0.3456, 0.5967, 0.3222, 0.5975, 0.4977, 0.5206, 0.5301, 0.4927, 0.5018, 0.5254, 0.1376, 0.5032, 0.172, 0.5339, 0.1676, 0.5392, 0.3019, 0.5784, 0.3223, 0.5792, 0.3222, 0.5975, 0.3004, 0.5964, 0.4708, 0.539, 0.4977, 0.5206, 0.5018, 0.5254, 0.4766, 0.5476, 0.2826, 0.5763, 0.3019, 0.5784, 0.3004, 0.5964, 0.2798, 0.5935, 0.4446, 0.5528, 0.4708, 0.539, 0.4766, 0.5476, 0.4507, 0.5646, 0.2638, 0.573, 0.2826, 0.5763, 0.2798, 0.5935, 0.2599, 0.5891, 0.3222, 0.5975, 0.3456, 0.5967, 0.3474, 0.6163, 0.322, 0.6173, 0.5018, 0.5254, 0.5301, 0.4927, 0.5067, 0.5298, 0.1376, 0.5032, 0.1676, 0.5392, 0.1623, 0.5441, 0.3004, 0.5964, 0.3222, 0.5975, 0.322, 0.6173, 0.2984, 0.6157, 0.4766, 0.5476, 0.5018, 0.5254, 0.5067, 0.5298, 0.4835, 0.5559, 0.2798, 0.5935, 0.3004, 0.5964, 0.2984, 0.6157, 0.2762, 0.6119, 0.4507, 0.5646, 0.4766, 0.5476, 0.4835, 0.5559, 0.4581, 0.5765, 0.2599, 0.5891, 0.2798, 0.5935, 0.2762, 0.6119, 0.2548, 0.6061, 0.4239, 0.5777, 0.4507, 0.5646, 0.4581, 0.5765, 0.4308, 0.5926, 0.2395, 0.5826, 0.2599, 0.5891, 0.2548, 0.6061, 0.2333, 0.5978, 0.397, 0.5872, 0.4239, 0.5777, 0.4308, 0.5926, 0.4025, 0.6045, 0.2177, 0.5734, 0.2395, 0.5826, 0.2333, 0.5978, 0.2108, 0.586, 0.3707, 0.5934, 0.397, 0.5872, 0.4025, 0.6045, 0.3744, 0.6123, 0.194, 0.56, 0.2177, 0.5734, 0.2108, 0.586, 0.187, 0.5692, 0.3456, 0.5967, 0.3707, 0.5934, 0.3744, 0.6123, 0.3474, 0.6163, 0.1676, 0.5392, 0.194, 0.56, 0.187, 0.5692, 0.1623, 0.5441, 0.2333, 0.5978, 0.2548, 0.6061, 0.2483, 0.6243, 0.2254, 0.6137, 0.4025, 0.6045, 0.4308, 0.5926, 0.4393, 0.6082, 0.4094, 0.6229, 0.2108, 0.586, 0.2333, 0.5978, 0.2254, 0.6137, 0.2021, 0.5989, 0.3744, 0.6123, 0.4025, 0.6045, 0.4094, 0.6229, 0.3791, 0.6327, 0.187, 0.5692, 0.2108, 0.586, 0.2021, 0.5989, 0.1786, 0.5782, 0.3474, 0.6163, 0.3744, 0.6123, 0.3791, 0.6327, 0.3495, 0.6378, 0.1623, 0.5441, 0.187, 0.5692, 0.1786, 0.5782, 0.1561, 0.5484, 0.322, 0.6173, 0.3474, 0.6163, 0.3495, 0.6378, 0.3216, 0.6389, 0.5067, 0.5298, 0.5301, 0.4927, 0.5124, 0.5335, 0.1376, 0.5032, 0.1623, 0.5441, 0.1561, 0.5484, 0.2984, 0.6157, 0.322, 0.6173, 0.3216, 0.6389, 0.2956, 0.6367, 0.4835, 0.5559, 0.5067, 0.5298, 0.5124, 0.5335, 0.4918, 0.5638, 0.2762, 0.6119, 0.2984, 0.6157, 0.2956, 0.6367, 0.2714, 0.6318, 0.4581, 0.5765, 0.4835, 0.5559, 0.4918, 0.5638, 0.4672, 0.5884, 0.2548, 0.6061, 0.2762, 0.6119, 0.2714, 0.6318, 0.2483, 0.6243, 0.4308, 0.5926, 0.4581, 0.5765, 0.4672, 0.5884, 0.4393, 0.6082, 0.1376, 0.5032, 0.1561, 0.5484, 0.149, 0.552, 0.2956, 0.6367, 0.3216, 0.6389, 0.321, 0.6629, 0.292, 0.66, 0.4918, 0.5638, 0.5124, 0.5335, 0.5188, 0.5366, 0.5016, 0.571, 0.2714, 0.6318, 0.2956, 0.6367, 0.292, 0.66, 0.2652, 0.6536, 0.4672, 0.5884, 0.4918, 0.5638, 0.5016, 0.571, 0.4782, 0.6003, 0.2483, 0.6243, 0.2714, 0.6318, 0.2652, 0.6536, 0.2399, 0.6439, 0.4393, 0.6082, 0.4672, 0.5884, 0.4782, 0.6003, 0.4498, 0.6244, 0.2254, 0.6137, 0.2483, 0.6243, 0.2399, 0.6439, 0.2154, 0.6304, 0.4094, 0.6229, 0.4393, 0.6082, 0.4498, 0.6244, 0.4181, 0.6428, 0.2021, 0.5989, 0.2254, 0.6137, 0.2154, 0.6304, 0.1913, 0.6119, 0.3791, 0.6327, 0.4094, 0.6229, 0.4181, 0.6428, 0.3849, 0.655, 0.1786, 0.5782, 0.2021, 0.5989, 0.1913, 0.6119, 0.1684, 0.5867, 0.3495, 0.6378, 0.3791, 0.6327, 0.3849, 0.655, 0.3522, 0.6614, 0.1561, 0.5484, 0.1786, 0.5782, 0.1684, 0.5867, 0.149, 0.552, 0.3216, 0.6389, 0.3495, 0.6378, 0.3522, 0.6614, 0.321, 0.6629, 0.5124, 0.5335, 0.5301, 0.4927, 0.5188, 0.5366, 0.1913, 0.6119, 0.2154, 0.6304, 0.2028, 0.6481, 0.178, 0.625, 0.3849, 0.655, 0.4181, 0.6428, 0.429, 0.6643, 0.3924, 0.6798, 0.1684, 0.5867, 0.1913, 0.6119, 0.178, 0.625, 0.1562, 0.5944, 0.3522, 0.6614, 0.3849, 0.655, 0.3924, 0.6798, 0.3555, 0.6878, 0.149, 0.552, 0.1684, 0.5867, 0.1562, 0.5944, 0.1409, 0.5546, 0.321, 0.6629, 0.3522, 0.6614, 0.3555, 0.6878, 0.3202, 0.6901, 0.5188, 0.5366, 0.5301, 0.4927, 0.5259, 0.5388, 0.1376, 0.5032, 0.149, 0.552, 0.1409, 0.5546, 0.292, 0.66, 0.321, 0.6629, 0.3202, 0.6901, 0.2873, 0.6862, 0.5016, 0.571, 0.5188, 0.5366, 0.5259, 0.5388, 0.513, 0.5774, 0.2652, 0.6536, 0.292, 0.66, 0.2873, 0.6862, 0.2571, 0.6778, 0.4782, 0.6003, 0.5016, 0.571, 0.513, 0.5774, 0.4915, 0.6119, 0.2399, 0.6439, 0.2652, 0.6536, 0.2571, 0.6778, 0.2292, 0.6653, 0.4498, 0.6244, 0.4782, 0.6003, 0.4915, 0.6119, 0.4628, 0.6413, 0.2154, 0.6304, 0.2399, 0.6439, 0.2292, 0.6653, 0.2028, 0.6481, 0.4181, 0.6428, 0.4498, 0.6244, 0.4628, 0.6413, 0.429, 0.6643, 0.513, 0.5774, 0.5259, 0.5388, 0.5337, 0.5399, 0.5261, 0.5827, 0.2571, 0.6778, 0.2873, 0.6862, 0.2811, 0.7159, 0.2466, 0.705, 0.4915, 0.6119, 0.513, 0.5774, 0.5261, 0.5827, 0.5074, 0.623, 0.2292, 0.6653, 0.2571, 0.6778, 0.2466, 0.705, 0.2154, 0.6888, 0.4628, 0.6413, 0.4915, 0.6119, 0.5074, 0.623, 0.479, 0.6589, 0.2028, 0.6481, 0.2292, 0.6653, 0.2154, 0.6888, 0.1869, 0.6668, 0.429, 0.6643, 0.4628, 0.6413, 0.479, 0.6589, 0.4428, 0.6878, 0.178, 0.625, 0.2028, 0.6481, 0.1869, 0.6668, 0.1616, 0.6379, 0.3924, 0.6798, 0.429, 0.6643, 0.4428, 0.6878, 0.402, 0.7077, 0.1562, 0.5944, 0.178, 0.625, 0.1616, 0.6379, 0.1419, 0.601, 0.3555, 0.6878, 0.3924, 0.6798, 0.402, 0.7077, 0.3599, 0.7183, 0.1409, 0.5546, 0.1562, 0.5944, 0.1419, 0.601, 0.1321, 0.556, 0.3202, 0.6901, 0.3555, 0.6878, 0.3599, 0.7183, 0.3191, 0.7209, 0.5259, 0.5388, 0.5301, 0.4927, 0.5337, 0.5399, 0.1376, 0.5032, 0.1409, 0.5546, 0.1321, 0.556, 0.2873, 0.6862, 0.3202, 0.6901, 0.3191, 0.7209, 0.2811, 0.7159, 0.402, 0.7077, 0.4428, 0.6878, 0.4605, 0.7136, 0.4145, 0.7396, 0.1419, 0.601, 0.1616, 0.6379, 0.1414, 0.6502, 0.1251, 0.6061, 0.3599, 0.7183, 0.402, 0.7077, 0.4145, 0.7396, 0.3656, 0.7537, 0.1321, 0.556, 0.1419, 0.601, 0.1251, 0.6061, 0.1224, 0.556, 0.3191, 0.7209, 0.3599, 0.7183, 0.3656, 0.7537, 0.3176, 0.7571, 0.5337, 0.5399, 0.5301, 0.4927, 0.542, 0.5398, 0.1376, 0.5032, 0.1321, 0.556, 0.1224, 0.556, 0.2811, 0.7159, 0.3191, 0.7209, 0.3176, 0.7571, 0.273, 0.7505, 0.5261, 0.5827, 0.5337, 0.5399, 0.542, 0.5398, 0.541, 0.5864, 0.2466, 0.705, 0.2811, 0.7159, 0.273, 0.7505, 0.2329, 0.736, 0.5074, 0.623, 0.5261, 0.5827, 0.541, 0.5864, 0.5266, 0.6333, 0.2154, 0.6888, 0.2466, 0.705, 0.2329, 0.736, 0.1975, 0.7148, 0.479, 0.6589, 0.5074, 0.623, 0.5266, 0.6333, 0.499, 0.6771, 0.1869, 0.6668, 0.2154, 0.6888, 0.1975, 0.7148, 0.1666, 0.6865, 0.4428, 0.6878, 0.479, 0.6589, 0.499, 0.6771, 0.4605, 0.7136, 0.1616, 0.6379, 0.1869, 0.6668, 0.1666, 0.6865, 0.1414, 0.6502, 0.2329, 0.736, 0.273, 0.7505, 0.2622, 0.7914, 0.2147, 0.7721, 0.5266, 0.6333, 0.541, 0.5864, 0.5579, 0.5879, 0.5494, 0.642, 0.1975, 0.7148, 0.2329, 0.736, 0.2147, 0.7721, 0.1741, 0.7439, 0.499, 0.6771, 0.5266, 0.6333, 0.5494, 0.642, 0.5242, 0.6955, 0.1666, 0.6865, 0.1975, 0.7148, 0.1741, 0.7439, 0.1407, 0.707, 0.4605, 0.7136, 0.499, 0.6771, 0.5242, 0.6955, 0.4834, 0.7422, 0.1414, 0.6502, 0.1666, 0.6865, 0.1407, 0.707, 0.1165, 0.6613, 0.4145, 0.7396, 0.4605, 0.7136, 0.4834, 0.7422, 0.4311, 0.7765, 0.1251, 0.6061, 0.1414, 0.6502, 0.1165, 0.6613, 0.1056, 0.6087, 0.3656, 0.7537, 0.4145, 0.7396, 0.4311, 0.7765, 0.3733, 0.7956, 0.1224, 0.556, 0.1251, 0.6061, 0.1056, 0.6087, 0.1122, 0.5541, 0.3176, 0.7571, 0.3656, 0.7537, 0.3733, 0.7956, 0.3157, 0.8002, 0.542, 0.5398, 0.5301, 0.4927, 0.5507, 0.5381, 0.1376, 0.5032, 0.1224, 0.556, 0.1122, 0.5541, 0.273, 0.7505, 0.3176, 0.7571, 0.3157, 0.8002, 0.2622, 0.7914, 0.541, 0.5864, 0.542, 0.5398, 0.5507, 0.5381, 0.5579, 0.5879, 0.1056, 0.6087, 0.1165, 0.6613, 0.08587, 0.6701, 0.08338, 0.6081, 0.3733, 0.7956, 0.4311, 0.7765, 0.4536, 0.8199, 0.384, 0.8463, 0.1122, 0.5541, 0.1056, 0.6087, 0.08338, 0.6081, 0.1017, 0.5501, 0.3157, 0.8002, 0.3733, 0.7956, 0.384, 0.8463, 0.3132, 0.8527, 0.5507, 0.5381, 0.5301, 0.4927, 0.5595, 0.5347, 0.1376, 0.5032, 0.1122, 0.5541, 0.1017, 0.5501, 0.2622, 0.7914, 0.3157, 0.8002, 0.3132, 0.8527, 0.2475, 0.8408, 0.5579, 0.5879, 0.5507, 0.5381, 0.5595, 0.5347, 0.5765, 0.5865, 0.2147, 0.7721, 0.2622, 0.7914, 0.2475, 0.8408, 0.1902, 0.8147, 0.5494, 0.642, 0.5579, 0.5879, 0.5765, 0.5865, 0.5766, 0.6482, 0.1741, 0.7439, 0.2147, 0.7721, 0.1902, 0.8147, 0.143, 0.7767, 0.5242, 0.6955, 0.5494, 0.642, 0.5766, 0.6482, 0.5557, 0.7136, 0.1407, 0.707, 0.1741, 0.7439, 0.143, 0.7767, 0.1072, 0.728, 0.4834, 0.7422, 0.5242, 0.6955, 0.5557, 0.7136, 0.5134, 0.7737, 0.1165, 0.6613, 0.1407, 0.707, 0.1072, 0.728, 0.08587, 0.6701, 0.4311, 0.7765, 0.4834, 0.7422, 0.5134, 0.7737, 0.4536, 0.8199, 0.5766, 0.6482, 0.5765, 0.5865, 0.5967, 0.5814, 0.6086, 0.6505, 0.143, 0.7767, 0.1902, 0.8147, 0.1566, 0.866, 0.1009, 0.8138, 0.5557, 0.7136, 0.5766, 0.6482, 0.6086, 0.6505, 0.5955, 0.7301, 0.1072, 0.728, 0.143, 0.7767, 0.1009, 0.8138, 0.06337, 0.7484, 0.5134, 0.7737, 0.5557, 0.7136, 0.5955, 0.7301, 0.5534, 0.8083, 0.08587, 0.6701, 0.1072, 0.728, 0.06337, 0.7484, 0.04822, 0.6748, 0.4536, 0.8199, 0.5134, 0.7737, 0.5534, 0.8083, 0.4849, 0.8717, 0.08338, 0.6081, 0.08587, 0.6701, 0.04822, 0.6748, 0.05855, 0.6027, 0.384, 0.8463, 0.4536, 0.8199, 0.4849, 0.8717, 0.3991, 0.9096, 0.1017, 0.5501, 0.08338, 0.6081, 0.05855, 0.6027, 0.0914, 0.5436, 0.3132, 0.8527, 0.384, 0.8463, 0.3991, 0.9096, 0.3098, 0.918, 0.5595, 0.5347, 0.5301, 0.4927, 0.5681, 0.5294, 0.1376, 0.5032, 0.1017, 0.5501, 0.0914, 0.5436, 0.2475, 0.8408, 0.3132, 0.8527, 0.3098, 0.918, 0.2274, 0.9019, 0.5765, 0.5865, 0.5595, 0.5347, 0.5681, 0.5294, 0.5967, 0.5814, 0.1902, 0.8147, 0.2475, 0.8408, 0.2274, 0.9019, 0.1566, 0.866, 0.3991, 0.9096, 0.4849, 0.8717, 0.5298, 0.9341, 0.4215, 0.9924, 0.0914, 0.5436, 0.05855, 0.6027, 0.03173, 0.5909, 0.08191, 0.5344, 0.3098, 0.918, 0.3991, 0.9096, 0.4215, 0.9924, 0.3048, 0.9999, 0.5681, 0.5294, 0.5301, 0.4927, 0.5759, 0.5221, 0.1376, 0.5032, 0.0914, 0.5436, 0.08191, 0.5344, 0.2274, 0.9019, 0.3098, 0.918, 0.3048, 0.9999, 0.1997, 0.9794, 0.5967, 0.5814, 0.5681, 0.5294, 0.5759, 0.5221, 0.6178, 0.5716, 0.1566, 0.866, 0.2274, 0.9019, 0.1997, 0.9794, 0.1094, 0.9292, 0.6086, 0.6505, 0.5967, 0.5814, 0.6178, 0.5716, 0.6458, 0.6471, 0.1009, 0.8138, 0.1566, 0.866, 0.1094, 0.9292, 0.0426, 0.8556, 0.5955, 0.7301, 0.6086, 0.6505, 0.6458, 0.6471, 0.6456, 0.7432, 0.06337, 0.7484, 0.1009, 0.8138, 0.0426, 0.8556, 0.005352, 0.7662, 0.5534, 0.8083, 0.5955, 0.7301, 0.6456, 0.7432, 0.6073, 0.8452, 0.04822, 0.6748, 0.06337, 0.7484, 0.005352, 0.7662, 0.002242, 0.6725, 0.4849, 0.8717, 0.5534, 0.8083, 0.6073, 0.8452, 0.5298, 0.9341, 0.05855, 0.6027, 0.04822, 0.6748, 0.002242, 0.6725, 0.03173, 0.5909, 0.01441, 0.1993, 0.05828, 0.1166, 0.1169, 0.1662, 0.07547, 0.2252, 0.6275, 0.2067, 0.6458, 0.3118, 0.6042, 0.3142, 0.5768, 0.2304, 8.035e-05, 0.2846, 0.01441, 0.1993, 0.07547, 0.2252, 0.05342, 0.2899, 0.5657, 0.1082, 0.6275, 0.2067, 0.5768, 0.2304, 0.5184, 0.1567, 0.01229, 0.3638, 8.035e-05, 0.2846, 0.05342, 0.2899, 0.05076, 0.3557, 0.4696, 0.03678, 0.5657, 0.1082, 0.5184, 0.1567, 0.4378, 0.1057, 0.04502, 0.4282, 0.01229, 0.3638, 0.05076, 0.3557, 0.06654, 0.4161, 0.3573, 0.002669, 0.4696, 0.03678, 0.4378, 0.1057, 0.3472, 0.08255, 0.0891, 0.4736, 0.04502, 0.4282, 0.06654, 0.4161, 0.0971, 0.4655, 0.2389, 8.035e-05, 0.3573, 0.002669, 0.3472, 0.08255, 0.2575, 0.08713, 0.5805, 0.4608, 0.5301, 0.4927, 0.5713, 0.4529, 0.1376, 0.5032, 0.0891, 0.4736, 0.0971, 0.4655, 0.1337, 0.04571, 0.2389, 8.035e-05, 0.2575, 0.08713, 0.1781, 0.1176, 0.6248, 0.4011, 0.5805, 0.4608, 0.5713, 0.4529, 0.5997, 0.3926, 0.05828, 0.1166, 0.1337, 0.04571, 0.1781, 0.1176, 0.1169, 0.1662, 0.6458, 0.3118, 0.6248, 0.4011, 0.5997, 0.3926, 0.6042, 0.3142, 0.0971, 0.4655, 0.06654, 0.4161, 0.08757, 0.4096, 0.106, 0.4596, 0.2575, 0.08713, 0.3472, 0.08255, 0.3421, 0.1467, 0.2714, 0.152, 0.5713, 0.4529, 0.5301, 0.4927, 0.5616, 0.4474, 0.1376, 0.5032, 0.0971, 0.4655, 0.106, 0.4596, 0.1781, 0.1176, 0.2575, 0.08713, 0.2714, 0.152, 0.2089, 0.174, 0.5997, 0.3926, 0.5713, 0.4529, 0.5616, 0.4474, 0.5768, 0.3892, 0.1169, 0.1662, 0.1781, 0.1176, 0.2089, 0.174, 0.1583, 0.2086, 0.6042, 0.3142, 0.5997, 0.3926, 0.5768, 0.3892, 0.5697, 0.3216, 0.07547, 0.2252, 0.1169, 0.1662, 0.1583, 0.2086, 0.1206, 0.2517, 0.5768, 0.2304, 0.6042, 0.3142, 0.5697, 0.3216, 0.5377, 0.2547, 0.05342, 0.2899, 0.07547, 0.2252, 0.1206, 0.2517, 0.09551, 0.3013, 0.5184, 0.1567, 0.5768, 0.2304, 0.5377, 0.2547, 0.4838, 0.1991, 0.05076, 0.3557, 0.05342, 0.2899, 0.09551, 0.3013, 0.08407, 0.3552, 0.4378, 0.1057, 0.5184, 0.1567, 0.4838, 0.1991, 0.4156, 0.1622, 0.06654, 0.4161, 0.05076, 0.3557, 0.08407, 0.3552, 0.08757, 0.4096, 0.3472, 0.08255, 0.4378, 0.1057, 0.4156, 0.1622, 0.3421, 0.1467, 0.09551, 0.3013, 0.1206, 0.2517, 0.1545, 0.2773, 0.1287, 0.3157, 0.4838, 0.1991, 0.5377, 0.2547, 0.5075, 0.2785, 0.4582, 0.2361, 0.08407, 0.3552, 0.09551, 0.3013, 0.1287, 0.3157, 0.1123, 0.3597, 0.4156, 0.1622, 0.4838, 0.1991, 0.4582, 0.2361, 0.4, 0.2091, 0.08757, 0.4096, 0.08407, 0.3552, 0.1123, 0.3597, 0.1072, 0.4074, 0.3421, 0.1467, 0.4156, 0.1622, 0.4, 0.2091, 0.3394, 0.1985, 0.106, 0.4596, 0.08757, 0.4096, 0.1072, 0.4074, 0.1154, 0.4558, 0.2714, 0.152, 0.3421, 0.1467, 0.3394, 0.1985, 0.282, 0.2032, 0.5616, 0.4474, 0.5301, 0.4927, 0.5519, 0.4442, 0.1376, 0.5032, 0.106, 0.4596, 0.1154, 0.4558, 0.2089, 0.174, 0.2714, 0.152, 0.282, 0.2032, 0.2311, 0.2196, 0.5768, 0.3892, 0.5616, 0.4474, 0.5519, 0.4442, 0.5564, 0.3895, 0.1583, 0.2086, 0.2089, 0.174, 0.2311, 0.2196, 0.1885, 0.245, 0.5697, 0.3216, 0.5768, 0.3892, 0.5564, 0.3895, 0.5414, 0.3319, 0.1206, 0.2517, 0.1583, 0.2086, 0.1885, 0.245, 0.1545, 0.2773, 0.5377, 0.2547, 0.5697, 0.3216, 0.5414, 0.3319, 0.5075, 0.2785, 0.5519, 0.4442, 0.5301, 0.4927, 0.5424, 0.4428, 0.1376, 0.5032, 0.1154, 0.4558, 0.1246, 0.454, 0.2311, 0.2196, 0.282, 0.2032, 0.2902, 0.2452, 0.2476, 0.2576, 0.5564, 0.3895, 0.5519, 0.4442, 0.5424, 0.4428, 0.5384, 0.3927, 0.1885, 0.245, 0.2311, 0.2196, 0.2476, 0.2576, 0.2111, 0.2767, 0.5414, 0.3319, 0.5564, 0.3895, 0.5384, 0.3927, 0.5182, 0.3439, 0.1545, 0.2773, 0.1885, 0.245, 0.2111, 0.2767, 0.1804, 0.3013, 0.5075, 0.2785, 0.5414, 0.3319, 0.5182, 0.3439, 0.4839, 0.3011, 0.1287, 0.3157, 0.1545, 0.2773, 0.1804, 0.3013, 0.1551, 0.3314, 0.4582, 0.2361, 0.5075, 0.2785, 0.4839, 0.3011, 0.4391, 0.2686, 0.1123, 0.3597, 0.1287, 0.3157, 0.1551, 0.3314, 0.1359, 0.3673, 0.4, 0.2091, 0.4582, 0.2361, 0.4391, 0.2686, 0.3888, 0.2485, 0.1072, 0.4074, 0.1123, 0.3597, 0.1359, 0.3673, 0.1248, 0.4085, 0.3394, 0.1985, 0.4, 0.2091, 0.3888, 0.2485, 0.3379, 0.2411, 0.1154, 0.4558, 0.1072, 0.4074, 0.1248, 0.4085, 0.1246, 0.454, 0.282, 0.2032, 0.3394, 0.1985, 0.3379, 0.2411, 0.2902, 0.2452, 0.4391, 0.2686, 0.4839, 0.3011, 0.4654, 0.3225, 0.4245, 0.2973, 0.1359, 0.3673, 0.1551, 0.3314, 0.1762, 0.3474, 0.1556, 0.3767, 0.3888, 0.2485, 0.4391, 0.2686, 0.4245, 0.2973, 0.3806, 0.2823, 0.1248, 0.4085, 0.1359, 0.3673, 0.1556, 0.3767, 0.1405, 0.4121, 0.3379, 0.2411, 0.3888, 0.2485, 0.3806, 0.2823, 0.3371, 0.2769, 0.1246, 0.454, 0.1248, 0.4085, 0.1405, 0.4121, 0.1335, 0.4537, 0.2902, 0.2452, 0.3379, 0.2411, 0.3371, 0.2769, 0.2965, 0.2803, 0.5424, 0.4428, 0.5301, 0.4927, 0.5336, 0.443, 0.1376, 0.5032, 0.1246, 0.454, 0.1335, 0.4537, 0.2476, 0.2576, 0.2902, 0.2452, 0.2965, 0.2803, 0.2602, 0.2899, 0.5384, 0.3927, 0.5424, 0.4428, 0.5336, 0.443, 0.5228, 0.3978, 0.2111, 0.2767, 0.2476, 0.2576, 0.2602, 0.2899, 0.2283, 0.3046, 0.5182, 0.3439, 0.5384, 0.3927, 0.5228, 0.3978, 0.4992, 0.3568, 0.1804, 0.3013, 0.2111, 0.2767, 0.2283, 0.3046, 0.2005, 0.3237, 0.4839, 0.3011, 0.5182, 0.3439, 0.4992, 0.3568, 0.4654, 0.3225, 0.1551, 0.3314, 0.1804, 0.3013, 0.2005, 0.3237, 0.1762, 0.3474, 0.2602, 0.2899, 0.2965, 0.2803, 0.3015, 0.3105, 0.2699, 0.318, 0.5228, 0.3978, 0.5336, 0.443, 0.5254, 0.4444, 0.5093, 0.4044, 0.2283, 0.3046, 0.2602, 0.2899, 0.2699, 0.318, 0.2416, 0.3294, 0.4992, 0.3568, 0.5228, 0.3978, 0.5093, 0.4044, 0.4837, 0.3701, 0.2005, 0.3237, 0.2283, 0.3046, 0.2416, 0.3294, 0.2162, 0.3444, 0.4654, 0.3225, 0.4992, 0.3568, 0.4837, 0.3701, 0.4508, 0.3426, 0.1762, 0.3474, 0.2005, 0.3237, 0.2162, 0.3444, 0.1931, 0.3634, 0.4245, 0.2973, 0.4654, 0.3225, 0.4508, 0.3426, 0.4134, 0.3229, 0.1556, 0.3767, 0.1762, 0.3474, 0.1931, 0.3634, 0.172, 0.3873, 0.3806, 0.2823, 0.4245, 0.2973, 0.4134, 0.3229, 0.3746, 0.3115, 0.1405, 0.4121, 0.1556, 0.3767, 0.172, 0.3873, 0.1542, 0.4174, 0.3371, 0.2769, 0.3806, 0.2823, 0.3746, 0.3115, 0.3367, 0.3077, 0.1335, 0.4537, 0.1405, 0.4121, 0.1542, 0.4174, 0.1418, 0.4549, 0.2965, 0.2803, 0.3371, 0.2769, 0.3367, 0.3077, 0.3015, 0.3105, 0.5336, 0.443, 0.5301, 0.4927, 0.5254, 0.4444, 0.1376, 0.5032, 0.1335, 0.4537, 0.1418, 0.4549, 0.172, 0.3873, 0.1931, 0.3634, 0.2067, 0.3789, 0.1856, 0.3986, 0.3746, 0.3115, 0.4134, 0.3229, 0.4049, 0.346, 0.37, 0.3373, 0.1542, 0.4174, 0.172, 0.3873, 0.1856, 0.3986, 0.166, 0.4239, 0.3367, 0.3077, 0.3746, 0.3115, 0.37, 0.3373, 0.3366, 0.3344, 0.1418, 0.4549, 0.1542, 0.4174, 0.166, 0.4239, 0.1494, 0.4573, 0.3015, 0.3105, 0.3367, 0.3077, 0.3366, 0.3344, 0.3055, 0.3369, 0.5254, 0.4444, 0.5301, 0.4927, 0.518, 0.447, 0.1376, 0.5032, 0.1418, 0.4549, 0.1494, 0.4573, 0.2699, 0.318, 0.3015, 0.3105, 0.3055, 0.3369, 0.2775, 0.3429, 0.5093, 0.4044, 0.5254, 0.4444, 0.518, 0.447, 0.4979, 0.412, 0.2416, 0.3294, 0.2699, 0.318, 0.2775, 0.3429, 0.252, 0.3519, 0.4837, 0.3701, 0.5093, 0.4044, 0.4979, 0.412, 0.471, 0.3835, 0.2162, 0.3444, 0.2416, 0.3294, 0.252, 0.3519, 0.2287, 0.3637, 0.4508, 0.3426, 0.4837, 0.3701, 0.471, 0.3835, 0.4393, 0.3614, 0.1931, 0.3634, 0.2162, 0.3444, 0.2287, 0.3637, 0.2067, 0.3789, 0.4134, 0.3229, 0.4508, 0.3426, 0.4393, 0.3614, 0.4049, 0.346, 0.4979, 0.412, 0.518, 0.447, 0.5115, 0.4505, 0.4883, 0.4203, 0.252, 0.3519, 0.2775, 0.3429, 0.2835, 0.3652, 0.2603, 0.3723, 0.471, 0.3835, 0.4979, 0.412, 0.4883, 0.4203, 0.4607, 0.3968, 0.2287, 0.3637, 0.252, 0.3519, 0.2603, 0.3723, 0.2387, 0.3818, 0.4393, 0.3614, 0.471, 0.3835, 0.4607, 0.3968, 0.4301, 0.3791, 0.2067, 0.3789, 0.2287, 0.3637, 0.2387, 0.3818, 0.2177, 0.394, 0.4049, 0.346, 0.4393, 0.3614, 0.4301, 0.3791, 0.3982, 0.3671, 0.1856, 0.3986, 0.2067, 0.3789, 0.2177, 0.394, 0.1968, 0.4101, 0.37, 0.3373, 0.4049, 0.346, 0.3982, 0.3671, 0.3666, 0.3605, 0.166, 0.4239, 0.1856, 0.3986, 0.1968, 0.4101, 0.1761, 0.4314, 0.3366, 0.3344, 0.37, 0.3373, 0.3666, 0.3605, 0.3365, 0.3586, 0.1494, 0.4573, 0.166, 0.4239, 0.1761, 0.4314, 0.1562, 0.4605, 0.3055, 0.3369, 0.3366, 0.3344, 0.3365, 0.3586, 0.3087, 0.3605, 0.518, 0.447, 0.5301, 0.4927, 0.5115, 0.4505, 0.1376, 0.5032, 0.1494, 0.4573, 0.1562, 0.4605, 0.2775, 0.3429, 0.3055, 0.3369, 0.3087, 0.3605, 0.2835, 0.3652])
me_sphere_012.materials.append(mat_egg)
me_sphere_012.use_remesh_fix_poles = True
me_sphere_012.use_remesh_preserve_attributes = False
me_sphere_012.update()

# ---- objects
ob_sphere_008 = bpy.data.objects.new('Sphere.008', me_sphere_012)

# ---- transforms, parenting, visibility, modifiers, constraints
ob_sphere_008.location = (0.0, 0.0, 0.0)
ob_sphere_008.rotation_euler = (0.0, -0.0, -3.224)
ob_sphere_008.scale = (0.7127, 0.7127, 0.7127)
_m = ob_sphere_008.modifiers.new('Subdivision', 'SUBSURF')

# ---- collection membership
scene.collection.objects.link(ob_sphere_008)

# ---- scene / render settings (as saved in the file)
scene.frame_start = 1; scene.frame_end = 250; scene.frame_set(1)
scene.render.engine = 'CYCLES'
scene.render.resolution_x = 2000
scene.render.resolution_y = 2000
scene.render.film_transparent = True
scene.cycles.feature_set = 'EXPERIMENTAL'
scene.cycles.samples = 75
scene.cycles.sampling_pattern = 'TABULATED_SOBOL'
scene.cycles.use_light_tree = False
scene.eevee.use_gtao = True
scene.eevee.use_raytracing = True
scene.view_settings.view_transform = 'Filmic'
bpy.context.view_layer.update()

# ---- added for rendering (the .blend has no active camera and no usable light): camera, sun
cam_auto = bpy.data.cameras.new('AutoCamera')
cam_auto.lens = 50.0
cam_auto.sensor_width = 36.0
cam_auto.clip_end = 1000.0
ob_auto_camera = bpy.data.objects.new('AutoCamera', cam_auto)
scene.collection.objects.link(ob_auto_camera)
ob_auto_camera.location = (2.60231, -3.12277, 2.26054)
ob_auto_camera.rotation_euler = (1.09748, -7.21219e-08, 0.694738)
scene.camera = ob_auto_camera
light_auto_sun = bpy.data.lights.new('AutoSun', 'SUN')
light_auto_sun.energy = 3.0
light_auto_sun.angle = 0.0523599
ob_auto_sun = bpy.data.objects.new('AutoSun', light_auto_sun)
scene.collection.objects.link(ob_auto_sun)
ob_auto_sun.rotation_euler = (0.872665, 0.174533, 0.523599)
bpy.context.view_layer.update()

